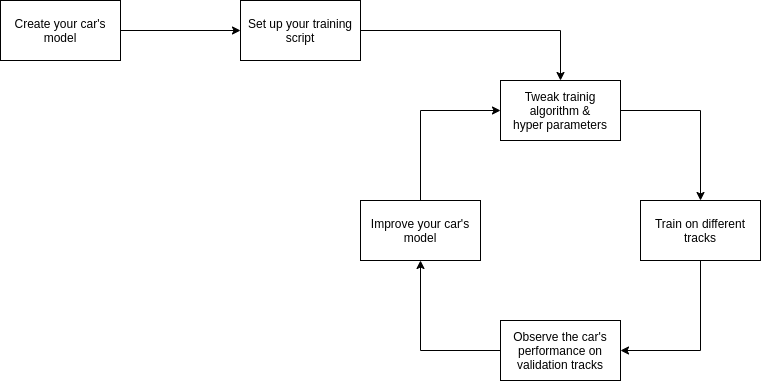

The diagram above was exported from draw.io. Its source (the exported page's mxGraphModel, read from the mxfile embedded in the PNG):
<mxGraphModel dx="1068" dy="479" grid="1" gridSize="10" guides="1" tooltips="1" connect="1" arrows="1" fold="1" page="1" pageScale="1" pageWidth="850" pageHeight="1100" math="0" shadow="0">
  <root>
    <mxCell id="0" />
    <mxCell id="1" parent="0" />
    <mxCell id="lgwBr19VuwrqFHHgOXya-10" style="edgeStyle=orthogonalEdgeStyle;rounded=0;orthogonalLoop=1;jettySize=auto;html=1;exitX=1;exitY=0.5;exitDx=0;exitDy=0;entryX=0;entryY=0.5;entryDx=0;entryDy=0;" edge="1" parent="1" source="lgwBr19VuwrqFHHgOXya-2" target="lgwBr19VuwrqFHHgOXya-5">
      <mxGeometry relative="1" as="geometry" />
    </mxCell>
    <mxCell id="lgwBr19VuwrqFHHgOXya-2" value="Create your car's model" style="rounded=0;whiteSpace=wrap;html=1;" vertex="1" parent="1">
      <mxGeometry x="80" y="40" width="120" height="60" as="geometry" />
    </mxCell>
    <mxCell id="lgwBr19VuwrqFHHgOXya-17" style="edgeStyle=orthogonalEdgeStyle;rounded=0;orthogonalLoop=1;jettySize=auto;html=1;exitX=1;exitY=0.5;exitDx=0;exitDy=0;entryX=0.5;entryY=0;entryDx=0;entryDy=0;" edge="1" parent="1" source="lgwBr19VuwrqFHHgOXya-5" target="lgwBr19VuwrqFHHgOXya-6">
      <mxGeometry relative="1" as="geometry" />
    </mxCell>
    <mxCell id="lgwBr19VuwrqFHHgOXya-5" value="Set up your training script" style="rounded=0;whiteSpace=wrap;html=1;" vertex="1" parent="1">
      <mxGeometry x="320" y="40" width="120" height="60" as="geometry" />
    </mxCell>
    <mxCell id="lgwBr19VuwrqFHHgOXya-12" style="edgeStyle=orthogonalEdgeStyle;rounded=0;orthogonalLoop=1;jettySize=auto;html=1;exitX=1;exitY=0.5;exitDx=0;exitDy=0;entryX=0.5;entryY=0;entryDx=0;entryDy=0;" edge="1" parent="1" source="lgwBr19VuwrqFHHgOXya-6" target="lgwBr19VuwrqFHHgOXya-7">
      <mxGeometry relative="1" as="geometry" />
    </mxCell>
    <mxCell id="lgwBr19VuwrqFHHgOXya-6" value="Tweak trainig algorithm &amp;amp;&lt;br&gt;hyper parameters" style="rounded=0;whiteSpace=wrap;html=1;" vertex="1" parent="1">
      <mxGeometry x="580" y="120" width="120" height="60" as="geometry" />
    </mxCell>
    <mxCell id="lgwBr19VuwrqFHHgOXya-13" style="edgeStyle=orthogonalEdgeStyle;rounded=0;orthogonalLoop=1;jettySize=auto;html=1;exitX=0.5;exitY=1;exitDx=0;exitDy=0;entryX=1;entryY=0.5;entryDx=0;entryDy=0;" edge="1" parent="1" source="lgwBr19VuwrqFHHgOXya-7" target="lgwBr19VuwrqFHHgOXya-8">
      <mxGeometry relative="1" as="geometry" />
    </mxCell>
    <mxCell id="lgwBr19VuwrqFHHgOXya-7" value="Train on different tracks" style="rounded=0;whiteSpace=wrap;html=1;" vertex="1" parent="1">
      <mxGeometry x="720" y="240" width="120" height="60" as="geometry" />
    </mxCell>
    <mxCell id="lgwBr19VuwrqFHHgOXya-14" style="edgeStyle=orthogonalEdgeStyle;rounded=0;orthogonalLoop=1;jettySize=auto;html=1;exitX=0;exitY=0.5;exitDx=0;exitDy=0;entryX=0.5;entryY=1;entryDx=0;entryDy=0;" edge="1" parent="1" source="lgwBr19VuwrqFHHgOXya-8" target="lgwBr19VuwrqFHHgOXya-9">
      <mxGeometry relative="1" as="geometry" />
    </mxCell>
    <mxCell id="lgwBr19VuwrqFHHgOXya-8" value="Observe the car's performance on validation tracks" style="whiteSpace=wrap;html=1;" vertex="1" parent="1">
      <mxGeometry x="580" y="360" width="120" height="60" as="geometry" />
    </mxCell>
    <mxCell id="lgwBr19VuwrqFHHgOXya-16" style="edgeStyle=orthogonalEdgeStyle;rounded=0;orthogonalLoop=1;jettySize=auto;html=1;exitX=0.5;exitY=0;exitDx=0;exitDy=0;entryX=0;entryY=0.5;entryDx=0;entryDy=0;" edge="1" parent="1" source="lgwBr19VuwrqFHHgOXya-9" target="lgwBr19VuwrqFHHgOXya-6">
      <mxGeometry relative="1" as="geometry" />
    </mxCell>
    <mxCell id="lgwBr19VuwrqFHHgOXya-9" value="Improve your car's model" style="rounded=0;whiteSpace=wrap;html=1;" vertex="1" parent="1">
      <mxGeometry x="440" y="240" width="120" height="60" as="geometry" />
    </mxCell>
  </root>
</mxGraphModel>